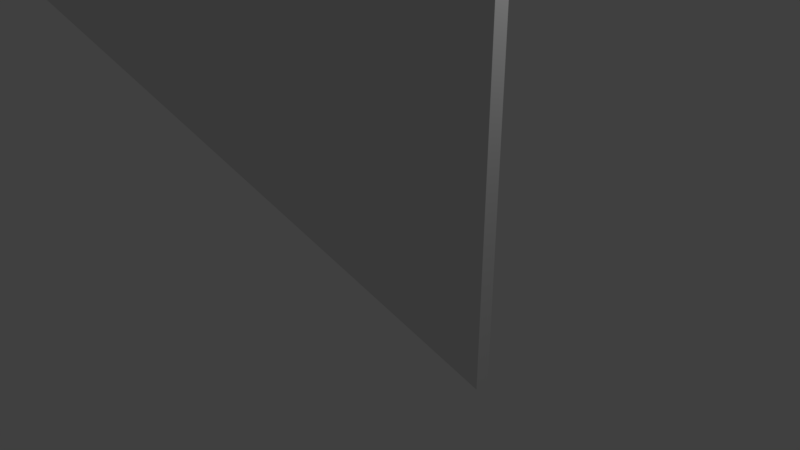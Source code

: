 # Source: 15deg-wall-lift.blend  (saved by Blender 2.78.0; exported with 4.5.12 LTS)
import bpy
from mathutils import Matrix  # noqa: F401  (used for matrix-valued properties, if any)

bpy.ops.wm.read_factory_settings(use_empty=True)
scene = bpy.context.scene
scene.name = 'Scene'

# ---- collections
col_collection_1 = bpy.data.collections.new('Collection 1'); scene.collection.children.link(col_collection_1)

# ---- materials (node trees are filled in below, after node groups)
mat_material = bpy.data.materials.new('Material')
mat_material.alpha_threshold = 0.0
mat_material.use_transparent_shadow = False
mat_material.roughness = 0.5
mat_material.line_color = (0.0, 0.0, 0.0, 1.0)

# ---- material node trees

# ---- world
world_world = bpy.data.worlds.new('World'); scene.world = world_world
world_world.color = (0.05088, 0.05088, 0.05088)
world_world.use_sun_shadow = False
world_world.sun_shadow_jitter_overblur = 0.0
world_world.cycles.sampling_method = 'MANUAL'

# ---- cameras
cam_camera = bpy.data.cameras.new('Camera')
cam_camera.clip_end = 100.0
cam_camera.lens = 35.0
cam_camera.sensor_width = 32.0
cam_camera.sensor_height = 18.0
cam_camera.ortho_scale = 7.314
cam_camera.dof.focus_distance = 0.0
cam_camera.dof.aperture_fstop = 128.0

# ---- lights
light_lamp = bpy.data.lights.new('Lamp', 'POINT')
light_lamp.transmission_factor = 0.0
light_lamp.cutoff_distance = 30.0
light_lamp.energy = 100.0
light_lamp.shadow_buffer_clip_start = 1.001
light_lamp.shadow_soft_size = 0.1
light_lamp.shadow_maximum_resolution = 0.006
light_lamp.use_absolute_resolution = True

# ---- meshes
me_cube = bpy.data.meshes.new('Cube')
me_cube.from_pydata([(2.0, 0.1, -1.0), (2.0, -0.1, -1.0), (-14.0, -0.1, 3.292), (-14.0, 0.1, 3.292), (2.0, 0.1, 5.292), (2.0, -0.1, 5.292), (-14.0, -0.1, 5.292), (-14.0, 0.1, 5.292)], [], [(0, 1, 2, 3), (4, 7, 6, 5), (0, 4, 5, 1), (1, 5, 6, 2), (2, 6, 7, 3), (4, 0, 3, 7)])
me_cube.materials.append(mat_material)
me_cube.use_remesh_preserve_volume = False
me_cube.use_remesh_preserve_attributes = False
me_cube.use_mirror_vertex_groups = False
me_cube.update()

# ---- objects
ob_cube = bpy.data.objects.new('Cube', me_cube)
ob_lamp = bpy.data.objects.new('Lamp', light_lamp)
ob_camera = bpy.data.objects.new('Camera', cam_camera)

# ---- transforms, parenting, visibility, modifiers, constraints
ob_cube.location = (0.0, 0.0, 0.0)
ob_cube.lock_rotations_4d = False
ob_cube.empty_display_type = 'ARROWS'
ob_cube.lineart.crease_threshold = 0.0
ob_lamp.location = (4.076, 1.005, 5.904)
ob_lamp.rotation_euler = (0.6503, 0.05522, 1.866)
ob_lamp.lock_rotations_4d = False
ob_lamp.empty_display_type = 'ARROWS'
ob_lamp.color = (0.0, 0.0, 0.0, 0.0)
ob_lamp.lineart.crease_threshold = 0.0
ob_camera.location = (7.481, -6.508, 5.344)
ob_camera.rotation_euler = (1.109, 0.0, 0.8149)
ob_camera.lock_rotations_4d = False
ob_camera.empty_display_type = 'ARROWS'
ob_camera.color = (0.0, 0.0, 0.0, 0.0)
ob_camera.display_type = 'WIRE'
ob_camera.lineart.crease_threshold = 0.0

# ---- collection membership
col_collection_1.objects.link(ob_cube)
col_collection_1.objects.link(ob_lamp)
col_collection_1.objects.link(ob_camera)

# ---- scene / render settings (as saved in the file)
scene.camera = ob_camera
scene.frame_start = 1; scene.frame_end = 250; scene.frame_set(1)
scene.render.engine = 'BLENDER_EEVEE_NEXT'
scene.render.resolution_percentage = 50
scene.render.dither_intensity = 0.0
scene.cycles.use_denoising = False
scene.cycles.samples = 128
scene.cycles.sampling_pattern = 'TABULATED_SOBOL'
scene.cycles.light_sampling_threshold = 0.0
scene.cycles.use_adaptive_sampling = False
scene.cycles.use_light_tree = False
scene.cycles.blur_glossy = 0.0
scene.cycles.sample_clamp_indirect = 0.0
scene.view_settings.view_transform = 'Standard'
bpy.context.view_layer.update()

